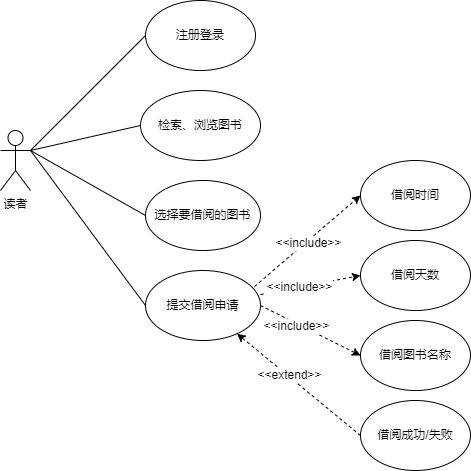

The diagram above was exported from draw.io. Its source (the exported page's mxGraphModel, read from the mxfile embedded in the PNG):
<mxGraphModel dx="418" dy="432" grid="1" gridSize="10" guides="1" tooltips="1" connect="1" arrows="1" fold="1" page="1" pageScale="1" pageWidth="827" pageHeight="1169" math="0" shadow="0">
  <root>
    <mxCell id="0" />
    <mxCell id="1" parent="0" />
    <mxCell id="nE8XyCPPprnIFZvUnJD4-1" value="读者" style="shape=umlActor;verticalLabelPosition=bottom;verticalAlign=top;html=1;outlineConnect=0;" vertex="1" parent="1">
      <mxGeometry x="30" y="180" width="30" height="60" as="geometry" />
    </mxCell>
    <mxCell id="nE8XyCPPprnIFZvUnJD4-2" value="注册登录" style="ellipse;whiteSpace=wrap;html=1;" vertex="1" parent="1">
      <mxGeometry x="175" y="50" width="110" height="70" as="geometry" />
    </mxCell>
    <mxCell id="nE8XyCPPprnIFZvUnJD4-9" value="检索、浏览图书" style="ellipse;whiteSpace=wrap;html=1;" vertex="1" parent="1">
      <mxGeometry x="170" y="140" width="120" height="70" as="geometry" />
    </mxCell>
    <mxCell id="nE8XyCPPprnIFZvUnJD4-22" style="edgeStyle=none;rounded=0;orthogonalLoop=1;jettySize=auto;html=1;exitX=0.948;exitY=0.229;exitDx=0;exitDy=0;entryX=0;entryY=0.5;entryDx=0;entryDy=0;dashed=1;exitPerimeter=0;" edge="1" parent="1" source="nE8XyCPPprnIFZvUnJD4-10" target="nE8XyCPPprnIFZvUnJD4-17">
      <mxGeometry relative="1" as="geometry" />
    </mxCell>
    <mxCell id="nE8XyCPPprnIFZvUnJD4-23" value="&amp;lt;&amp;lt;include&amp;gt;&amp;gt;" style="edgeLabel;html=1;align=center;verticalAlign=middle;resizable=0;points=[];" vertex="1" connectable="0" parent="nE8XyCPPprnIFZvUnJD4-22">
      <mxGeometry x="-0.014" y="-2" relative="1" as="geometry">
        <mxPoint as="offset" />
      </mxGeometry>
    </mxCell>
    <mxCell id="nE8XyCPPprnIFZvUnJD4-24" style="edgeStyle=none;rounded=0;orthogonalLoop=1;jettySize=auto;html=1;exitX=1;exitY=0.343;exitDx=0;exitDy=0;entryX=0;entryY=0.5;entryDx=0;entryDy=0;dashed=1;exitPerimeter=0;" edge="1" parent="1" source="nE8XyCPPprnIFZvUnJD4-10" target="nE8XyCPPprnIFZvUnJD4-18">
      <mxGeometry relative="1" as="geometry" />
    </mxCell>
    <mxCell id="nE8XyCPPprnIFZvUnJD4-25" value="&amp;lt;&amp;lt;include&amp;gt;&amp;gt;" style="edgeLabel;html=1;align=center;verticalAlign=middle;resizable=0;points=[];" vertex="1" connectable="0" parent="nE8XyCPPprnIFZvUnJD4-24">
      <mxGeometry x="-0.2422" relative="1" as="geometry">
        <mxPoint as="offset" />
      </mxGeometry>
    </mxCell>
    <mxCell id="nE8XyCPPprnIFZvUnJD4-27" style="edgeStyle=none;rounded=0;orthogonalLoop=1;jettySize=auto;html=1;exitX=1;exitY=0.5;exitDx=0;exitDy=0;entryX=0;entryY=0.5;entryDx=0;entryDy=0;dashed=1;" edge="1" parent="1" source="nE8XyCPPprnIFZvUnJD4-10" target="nE8XyCPPprnIFZvUnJD4-19">
      <mxGeometry relative="1" as="geometry" />
    </mxCell>
    <mxCell id="nE8XyCPPprnIFZvUnJD4-28" value="&amp;lt;&amp;lt;include&amp;gt;&amp;gt;" style="edgeLabel;html=1;align=center;verticalAlign=middle;resizable=0;points=[];" vertex="1" connectable="0" parent="nE8XyCPPprnIFZvUnJD4-27">
      <mxGeometry x="-0.264" y="-2" relative="1" as="geometry">
        <mxPoint as="offset" />
      </mxGeometry>
    </mxCell>
    <mxCell id="nE8XyCPPprnIFZvUnJD4-10" value="提交借阅申请" style="ellipse;whiteSpace=wrap;html=1;" vertex="1" parent="1">
      <mxGeometry x="175" y="320" width="115" height="70" as="geometry" />
    </mxCell>
    <mxCell id="nE8XyCPPprnIFZvUnJD4-11" value="选择要借阅的图书" style="ellipse;whiteSpace=wrap;html=1;" vertex="1" parent="1">
      <mxGeometry x="175" y="230" width="115" height="70" as="geometry" />
    </mxCell>
    <mxCell id="nE8XyCPPprnIFZvUnJD4-12" value="" style="endArrow=none;html=1;rounded=0;entryX=0;entryY=0.5;entryDx=0;entryDy=0;exitX=0;exitY=0.5;exitDx=0;exitDy=0;" edge="1" parent="1" source="nE8XyCPPprnIFZvUnJD4-11" target="nE8XyCPPprnIFZvUnJD4-2">
      <mxGeometry width="50" height="50" relative="1" as="geometry">
        <mxPoint x="200" y="250" as="sourcePoint" />
        <mxPoint x="250" y="200" as="targetPoint" />
        <Array as="points">
          <mxPoint x="60" y="200" />
        </Array>
      </mxGeometry>
    </mxCell>
    <mxCell id="nE8XyCPPprnIFZvUnJD4-13" value="" style="endArrow=none;html=1;rounded=0;exitX=1;exitY=0.3333333333333333;exitDx=0;exitDy=0;exitPerimeter=0;entryX=0;entryY=0.5;entryDx=0;entryDy=0;" edge="1" parent="1" source="nE8XyCPPprnIFZvUnJD4-1" target="nE8XyCPPprnIFZvUnJD4-9">
      <mxGeometry width="50" height="50" relative="1" as="geometry">
        <mxPoint x="200" y="250" as="sourcePoint" />
        <mxPoint x="250" y="200" as="targetPoint" />
      </mxGeometry>
    </mxCell>
    <mxCell id="nE8XyCPPprnIFZvUnJD4-14" value="" style="endArrow=none;html=1;rounded=0;entryX=0;entryY=0.5;entryDx=0;entryDy=0;" edge="1" parent="1" target="nE8XyCPPprnIFZvUnJD4-10">
      <mxGeometry width="50" height="50" relative="1" as="geometry">
        <mxPoint x="60" y="200" as="sourcePoint" />
        <mxPoint x="250" y="200" as="targetPoint" />
      </mxGeometry>
    </mxCell>
    <mxCell id="nE8XyCPPprnIFZvUnJD4-29" style="edgeStyle=none;rounded=0;orthogonalLoop=1;jettySize=auto;html=1;exitX=0;exitY=0.5;exitDx=0;exitDy=0;dashed=1;" edge="1" parent="1" source="nE8XyCPPprnIFZvUnJD4-16" target="nE8XyCPPprnIFZvUnJD4-10">
      <mxGeometry relative="1" as="geometry" />
    </mxCell>
    <mxCell id="nE8XyCPPprnIFZvUnJD4-30" value="&amp;lt;&amp;lt;extend&amp;gt;&amp;gt;" style="edgeLabel;html=1;align=center;verticalAlign=middle;resizable=0;points=[];" vertex="1" connectable="0" parent="nE8XyCPPprnIFZvUnJD4-29">
      <mxGeometry x="0.1794" y="-1" relative="1" as="geometry">
        <mxPoint as="offset" />
      </mxGeometry>
    </mxCell>
    <mxCell id="nE8XyCPPprnIFZvUnJD4-16" value="借阅成功/失败" style="ellipse;whiteSpace=wrap;html=1;" vertex="1" parent="1">
      <mxGeometry x="390" y="450" width="110" height="70" as="geometry" />
    </mxCell>
    <mxCell id="nE8XyCPPprnIFZvUnJD4-17" value="借阅时间" style="ellipse;whiteSpace=wrap;html=1;" vertex="1" parent="1">
      <mxGeometry x="390" y="210" width="110" height="70" as="geometry" />
    </mxCell>
    <mxCell id="nE8XyCPPprnIFZvUnJD4-18" value="借阅天数" style="ellipse;whiteSpace=wrap;html=1;" vertex="1" parent="1">
      <mxGeometry x="390" y="290" width="110" height="70" as="geometry" />
    </mxCell>
    <mxCell id="nE8XyCPPprnIFZvUnJD4-19" value="借阅图书名称" style="ellipse;whiteSpace=wrap;html=1;" vertex="1" parent="1">
      <mxGeometry x="390" y="370" width="110" height="70" as="geometry" />
    </mxCell>
  </root>
</mxGraphModel>